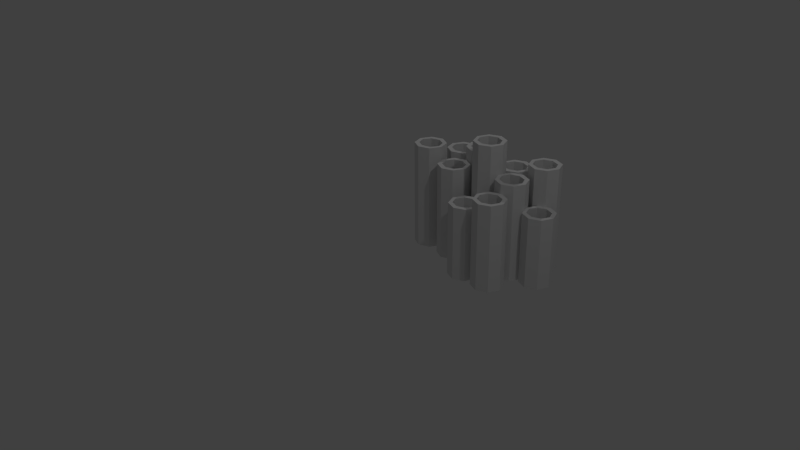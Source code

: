 # Source: coral.blend  (saved by Blender 2.73.0; exported with 4.5.12 LTS)
import bpy
from mathutils import Matrix  # noqa: F401  (used for matrix-valued properties, if any)

bpy.ops.wm.read_factory_settings(use_empty=True)
scene = bpy.context.scene
scene.name = 'Scene'

# ---- collections
col_collection_1 = bpy.data.collections.new('Collection 1'); scene.collection.children.link(col_collection_1)

# ---- world
world_world = bpy.data.worlds.new('World'); scene.world = world_world
world_world.color = (0.05088, 0.05088, 0.05088)
world_world.use_sun_shadow = False
world_world.sun_shadow_jitter_overblur = 0.0
world_world.cycles.sampling_method = 'MANUAL'
world_world.cycles.sample_map_resolution = 256

# ---- cameras
cam_camera_001 = bpy.data.cameras.new('Camera.001')
cam_camera_001.clip_end = 100.0
cam_camera_001.lens = 35.0
cam_camera_001.sensor_width = 32.0
cam_camera_001.sensor_height = 18.0
cam_camera_001.ortho_scale = 7.314
cam_camera_001.dof.focus_distance = 0.0
cam_camera_001.dof.aperture_fstop = 128.0
cam_camera = bpy.data.cameras.new('Camera')
cam_camera.clip_end = 100.0
cam_camera.lens = 35.0
cam_camera.sensor_width = 32.0
cam_camera.sensor_height = 18.0
cam_camera.ortho_scale = 7.314
cam_camera.dof.focus_distance = 0.0
cam_camera.dof.aperture_fstop = 128.0

# ---- lights
light_lamp_001 = bpy.data.lights.new('Lamp.001', 'POINT')
light_lamp_001.transmission_factor = 0.0
light_lamp_001.cutoff_distance = 30.0
light_lamp_001.energy = 100.0
light_lamp_001.shadow_buffer_clip_start = 1.001
light_lamp_001.shadow_soft_size = 0.1
light_lamp_001.shadow_maximum_resolution = 0.006
light_lamp_001.use_absolute_resolution = True
light_lamp_001.cycles.use_multiple_importance_sampling = False
light_lamp = bpy.data.lights.new('Lamp', 'POINT')
light_lamp.transmission_factor = 0.0
light_lamp.cutoff_distance = 30.0
light_lamp.energy = 100.0
light_lamp.shadow_buffer_clip_start = 1.001
light_lamp.shadow_soft_size = 0.1
light_lamp.shadow_maximum_resolution = 0.006
light_lamp.use_absolute_resolution = True
light_lamp.cycles.use_multiple_importance_sampling = False

# ---- meshes
me_cylinder_014 = bpy.data.meshes.new('Cylinder.014')
me_cylinder_014.from_pydata([(0.0, 0.72, -0.91), (0.0, 0.72, 0.6381), (0.5091, 0.5091, 0.6381), (0.5091, 0.5091, -0.91), (0.72, -3.147e-08, -0.91), (0.5091, -0.5091, -0.91), (-6.294e-08, -0.72, -0.91), (-0.5091, -0.5091, -0.91), (-0.72, 8.586e-09, -0.91), (-0.5584, -0.004294, -0.91), (-0.398, -0.3584, -0.91), (-0.01075, -0.5051, -0.91), (0.3765, -0.3584, -0.91), (0.5369, -0.004294, -0.91), (0.3765, 0.3498, -0.91), (-0.01075, 0.4965, -0.91), (-0.398, 0.3498, -0.91), (-0.5091, 0.5091, -0.91), (-0.5091, 0.5091, 0.6381), (-0.72, 8.586e-09, 0.6381), (-0.5584, -0.004294, 0.6381), (-0.398, 0.3498, 0.6381), (-0.01075, 0.4965, 0.6381), (0.3765, 0.3498, 0.6381), (0.5369, -0.004294, 0.6381), (0.72, -3.147e-08, 0.6381), (0.3765, -0.3584, 0.6381), (-0.01075, -0.5051, 0.6381), (-0.398, -0.3584, 0.6381), (-0.5091, -0.5091, 0.6381), (-6.294e-08, -0.72, 0.6381), (0.5091, -0.5091, 0.6381)], [], [(0, 1, 2, 3), (4, 5, 6, 7, 8, 9, 10, 11, 12, 13), (0, 3, 4, 13, 14, 15, 16, 9, 8, 17), (17, 18, 1, 0), (1, 18, 19, 20, 21, 22, 23, 24, 25, 2), (25, 24, 26, 27, 28, 20, 19, 29, 30, 31), (3, 2, 25, 4), (4, 25, 31, 5), (5, 31, 30, 6), (6, 30, 29, 7), (7, 29, 19, 8), (8, 19, 18, 17), (15, 14, 23, 22), (16, 15, 22, 21), (14, 13, 24, 23), (9, 16, 21, 20), (13, 12, 26, 24), (10, 9, 20, 28), (12, 11, 27, 26), (11, 10, 28, 27)])
me_cylinder_014.use_remesh_preserve_volume = False
me_cylinder_014.use_remesh_preserve_attributes = False
me_cylinder_014.use_mirror_vertex_groups = False
me_cylinder_014.update()
me_cylinder_013 = bpy.data.meshes.new('Cylinder.013')
me_cylinder_013.from_pydata([(0.0, 0.72, -0.91), (0.0, 0.72, 0.1578), (0.5091, 0.5091, 0.1578), (0.5091, 0.5091, -0.91), (0.72, -3.147e-08, -0.91), (0.5091, -0.5091, -0.91), (-6.294e-08, -0.72, -0.91), (-0.5091, -0.5091, -0.91), (-0.72, 8.586e-09, -0.91), (-0.5584, -0.004294, -0.91), (-0.398, -0.3584, -0.91), (-0.01075, -0.5051, -0.91), (0.3765, -0.3584, -0.91), (0.5369, -0.004294, -0.91), (0.3765, 0.3498, -0.91), (-0.01075, 0.4965, -0.91), (-0.398, 0.3498, -0.91), (-0.5091, 0.5091, -0.91), (-0.5091, 0.5091, 0.1578), (-0.72, 8.586e-09, 0.1578), (-0.5584, -0.004294, 0.1578), (-0.398, 0.3498, 0.1578), (-0.01075, 0.4965, 0.1578), (0.3765, 0.3498, 0.1578), (0.5369, -0.004294, 0.1578), (0.72, -3.147e-08, 0.1578), (0.3765, -0.3584, 0.1578), (-0.01075, -0.5051, 0.1578), (-0.398, -0.3584, 0.1578), (-0.5091, -0.5091, 0.1578), (-6.294e-08, -0.72, 0.1578), (0.5091, -0.5091, 0.1578)], [], [(0, 1, 2, 3), (4, 5, 6, 7, 8, 9, 10, 11, 12, 13), (0, 3, 4, 13, 14, 15, 16, 9, 8, 17), (17, 18, 1, 0), (1, 18, 19, 20, 21, 22, 23, 24, 25, 2), (25, 24, 26, 27, 28, 20, 19, 29, 30, 31), (3, 2, 25, 4), (4, 25, 31, 5), (5, 31, 30, 6), (6, 30, 29, 7), (7, 29, 19, 8), (8, 19, 18, 17), (15, 14, 23, 22), (16, 15, 22, 21), (14, 13, 24, 23), (9, 16, 21, 20), (13, 12, 26, 24), (10, 9, 20, 28), (12, 11, 27, 26), (11, 10, 28, 27)])
me_cylinder_013.use_remesh_preserve_volume = False
me_cylinder_013.use_remesh_preserve_attributes = False
me_cylinder_013.use_mirror_vertex_groups = False
me_cylinder_013.update()
me_cylinder_012 = bpy.data.meshes.new('Cylinder.012')
me_cylinder_012.from_pydata([(0.0, 0.72, -0.91), (0.0, 0.72, 0.349), (0.5091, 0.5091, 0.349), (0.5091, 0.5091, -0.91), (0.72, -3.147e-08, -0.91), (0.5091, -0.5091, -0.91), (-6.294e-08, -0.72, -0.91), (-0.5091, -0.5091, -0.91), (-0.72, 8.586e-09, -0.91), (-0.5584, -0.004294, -0.91), (-0.398, -0.3584, -0.91), (-0.01075, -0.5051, -0.91), (0.3765, -0.3584, -0.91), (0.5369, -0.004294, -0.91), (0.3765, 0.3498, -0.91), (-0.01075, 0.4965, -0.91), (-0.398, 0.3498, -0.91), (-0.5091, 0.5091, -0.91), (-0.5091, 0.5091, 0.349), (-0.72, 8.586e-09, 0.349), (-0.5584, -0.004294, 0.349), (-0.398, 0.3498, 0.349), (-0.01075, 0.4965, 0.349), (0.3765, 0.3498, 0.349), (0.5369, -0.004294, 0.349), (0.72, -3.147e-08, 0.349), (0.3765, -0.3584, 0.349), (-0.01075, -0.5051, 0.349), (-0.398, -0.3584, 0.349), (-0.5091, -0.5091, 0.349), (-6.294e-08, -0.72, 0.349), (0.5091, -0.5091, 0.349)], [], [(0, 1, 2, 3), (4, 5, 6, 7, 8, 9, 10, 11, 12, 13), (0, 3, 4, 13, 14, 15, 16, 9, 8, 17), (17, 18, 1, 0), (1, 18, 19, 20, 21, 22, 23, 24, 25, 2), (25, 24, 26, 27, 28, 20, 19, 29, 30, 31), (3, 2, 25, 4), (4, 25, 31, 5), (5, 31, 30, 6), (6, 30, 29, 7), (7, 29, 19, 8), (8, 19, 18, 17), (15, 14, 23, 22), (16, 15, 22, 21), (14, 13, 24, 23), (9, 16, 21, 20), (13, 12, 26, 24), (10, 9, 20, 28), (12, 11, 27, 26), (11, 10, 28, 27)])
me_cylinder_012.use_remesh_preserve_volume = False
me_cylinder_012.use_remesh_preserve_attributes = False
me_cylinder_012.use_mirror_vertex_groups = False
me_cylinder_012.update()
me_cylinder_011 = bpy.data.meshes.new('Cylinder.011')
me_cylinder_011.from_pydata([(0.0, 0.72, -0.91), (0.0, 0.72, 0.4887), (0.5091, 0.5091, 0.4887), (0.5091, 0.5091, -0.91), (0.72, -3.147e-08, -0.91), (0.5091, -0.5091, -0.91), (-6.294e-08, -0.72, -0.91), (-0.5091, -0.5091, -0.91), (-0.72, 8.586e-09, -0.91), (-0.5584, -0.004294, -0.91), (-0.398, -0.3584, -0.91), (-0.01075, -0.5051, -0.91), (0.3765, -0.3584, -0.91), (0.5369, -0.004294, -0.91), (0.3765, 0.3498, -0.91), (-0.01075, 0.4965, -0.91), (-0.398, 0.3498, -0.91), (-0.5091, 0.5091, -0.91), (-0.5091, 0.5091, 0.4887), (-0.72, 8.586e-09, 0.4887), (-0.5584, -0.004294, 0.4887), (-0.398, 0.3498, 0.4887), (-0.01075, 0.4965, 0.4887), (0.3765, 0.3498, 0.4887), (0.5369, -0.004294, 0.4887), (0.72, -3.147e-08, 0.4887), (0.3765, -0.3584, 0.4887), (-0.01075, -0.5051, 0.4887), (-0.398, -0.3584, 0.4887), (-0.5091, -0.5091, 0.4887), (-6.294e-08, -0.72, 0.4887), (0.5091, -0.5091, 0.4887)], [], [(0, 1, 2, 3), (4, 5, 6, 7, 8, 9, 10, 11, 12, 13), (0, 3, 4, 13, 14, 15, 16, 9, 8, 17), (17, 18, 1, 0), (1, 18, 19, 20, 21, 22, 23, 24, 25, 2), (25, 24, 26, 27, 28, 20, 19, 29, 30, 31), (3, 2, 25, 4), (4, 25, 31, 5), (5, 31, 30, 6), (6, 30, 29, 7), (7, 29, 19, 8), (8, 19, 18, 17), (15, 14, 23, 22), (16, 15, 22, 21), (14, 13, 24, 23), (9, 16, 21, 20), (13, 12, 26, 24), (10, 9, 20, 28), (12, 11, 27, 26), (11, 10, 28, 27)])
me_cylinder_011.use_remesh_preserve_volume = False
me_cylinder_011.use_remesh_preserve_attributes = False
me_cylinder_011.use_mirror_vertex_groups = False
me_cylinder_011.update()
me_cylinder_010 = bpy.data.meshes.new('Cylinder.010')
me_cylinder_010.from_pydata([(0.0, 0.72, -0.91), (0.0, 0.72, 0.6236), (0.5091, 0.5091, 0.6236), (0.5091, 0.5091, -0.91), (0.72, -3.147e-08, -0.91), (0.5091, -0.5091, -0.91), (-6.294e-08, -0.72, -0.91), (-0.5091, -0.5091, -0.91), (-0.72, 8.586e-09, -0.91), (-0.5584, -0.004294, -0.91), (-0.398, -0.3584, -0.91), (-0.01075, -0.5051, -0.91), (0.3765, -0.3584, -0.91), (0.5369, -0.004294, -0.91), (0.3765, 0.3498, -0.91), (-0.01075, 0.4965, -0.91), (-0.398, 0.3498, -0.91), (-0.5091, 0.5091, -0.91), (-0.5091, 0.5091, 0.6236), (-0.72, 8.586e-09, 0.6236), (-0.5584, -0.004294, 0.6236), (-0.398, 0.3498, 0.6236), (-0.01075, 0.4965, 0.6236), (0.3765, 0.3498, 0.6236), (0.5369, -0.004294, 0.6236), (0.72, -3.147e-08, 0.6236), (0.3765, -0.3584, 0.6236), (-0.01075, -0.5051, 0.6236), (-0.398, -0.3584, 0.6236), (-0.5091, -0.5091, 0.6236), (-6.294e-08, -0.72, 0.6236), (0.5091, -0.5091, 0.6236)], [], [(0, 1, 2, 3), (4, 5, 6, 7, 8, 9, 10, 11, 12, 13), (0, 3, 4, 13, 14, 15, 16, 9, 8, 17), (17, 18, 1, 0), (1, 18, 19, 20, 21, 22, 23, 24, 25, 2), (25, 24, 26, 27, 28, 20, 19, 29, 30, 31), (3, 2, 25, 4), (4, 25, 31, 5), (5, 31, 30, 6), (6, 30, 29, 7), (7, 29, 19, 8), (8, 19, 18, 17), (15, 14, 23, 22), (16, 15, 22, 21), (14, 13, 24, 23), (9, 16, 21, 20), (13, 12, 26, 24), (10, 9, 20, 28), (12, 11, 27, 26), (11, 10, 28, 27)])
me_cylinder_010.use_remesh_preserve_volume = False
me_cylinder_010.use_remesh_preserve_attributes = False
me_cylinder_010.use_mirror_vertex_groups = False
me_cylinder_010.update()
me_cylinder_009 = bpy.data.meshes.new('Cylinder.009')
me_cylinder_009.from_pydata([(0.0, 0.72, -0.91), (0.0, 0.72, 0.4539), (0.5091, 0.5091, 0.4539), (0.5091, 0.5091, -0.91), (0.72, -3.147e-08, -0.91), (0.5091, -0.5091, -0.91), (-6.294e-08, -0.72, -0.91), (-0.5091, -0.5091, -0.91), (-0.72, 8.586e-09, -0.91), (-0.5584, -0.004294, -0.91), (-0.398, -0.3584, -0.91), (-0.01075, -0.5051, -0.91), (0.3765, -0.3584, -0.91), (0.5369, -0.004294, -0.91), (0.3765, 0.3498, -0.91), (-0.01075, 0.4965, -0.91), (-0.398, 0.3498, -0.91), (-0.5091, 0.5091, -0.91), (-0.5091, 0.5091, 0.4539), (-0.72, 8.586e-09, 0.4539), (-0.5584, -0.004294, 0.4539), (-0.398, 0.3498, 0.4539), (-0.01075, 0.4965, 0.4539), (0.3765, 0.3498, 0.4539), (0.5369, -0.004294, 0.4539), (0.72, -3.147e-08, 0.4539), (0.3765, -0.3584, 0.4539), (-0.01075, -0.5051, 0.4539), (-0.398, -0.3584, 0.4539), (-0.5091, -0.5091, 0.4539), (-6.294e-08, -0.72, 0.4539), (0.5091, -0.5091, 0.4539)], [], [(0, 1, 2, 3), (4, 5, 6, 7, 8, 9, 10, 11, 12, 13), (0, 3, 4, 13, 14, 15, 16, 9, 8, 17), (17, 18, 1, 0), (1, 18, 19, 20, 21, 22, 23, 24, 25, 2), (25, 24, 26, 27, 28, 20, 19, 29, 30, 31), (3, 2, 25, 4), (4, 25, 31, 5), (5, 31, 30, 6), (6, 30, 29, 7), (7, 29, 19, 8), (8, 19, 18, 17), (15, 14, 23, 22), (16, 15, 22, 21), (14, 13, 24, 23), (9, 16, 21, 20), (13, 12, 26, 24), (10, 9, 20, 28), (12, 11, 27, 26), (11, 10, 28, 27)])
me_cylinder_009.use_remesh_preserve_volume = False
me_cylinder_009.use_remesh_preserve_attributes = False
me_cylinder_009.use_mirror_vertex_groups = False
me_cylinder_009.update()
me_cylinder_008 = bpy.data.meshes.new('Cylinder.008')
me_cylinder_008.from_pydata([(0.0, 0.72, -0.91), (0.0, 0.72, 0.1118), (0.5091, 0.5091, 0.1118), (0.5091, 0.5091, -0.91), (0.72, -3.147e-08, -0.91), (0.5091, -0.5091, -0.91), (-6.294e-08, -0.72, -0.91), (-0.5091, -0.5091, -0.91), (-0.72, 8.586e-09, -0.91), (-0.5584, -0.004294, -0.91), (-0.398, -0.3584, -0.91), (-0.01075, -0.5051, -0.91), (0.3765, -0.3584, -0.91), (0.5369, -0.004294, -0.91), (0.3765, 0.3498, -0.91), (-0.01075, 0.4965, -0.91), (-0.398, 0.3498, -0.91), (-0.5091, 0.5091, -0.91), (-0.5091, 0.5091, 0.1118), (-0.72, 8.586e-09, 0.1118), (-0.5584, -0.004294, 0.1118), (-0.398, 0.3498, 0.1118), (-0.01075, 0.4965, 0.1118), (0.3765, 0.3498, 0.1118), (0.5369, -0.004294, 0.1118), (0.72, -3.147e-08, 0.1118), (0.3765, -0.3584, 0.1118), (-0.01075, -0.5051, 0.1118), (-0.398, -0.3584, 0.1118), (-0.5091, -0.5091, 0.1118), (-6.294e-08, -0.72, 0.1118), (0.5091, -0.5091, 0.1118)], [], [(0, 1, 2, 3), (4, 5, 6, 7, 8, 9, 10, 11, 12, 13), (0, 3, 4, 13, 14, 15, 16, 9, 8, 17), (17, 18, 1, 0), (1, 18, 19, 20, 21, 22, 23, 24, 25, 2), (25, 24, 26, 27, 28, 20, 19, 29, 30, 31), (3, 2, 25, 4), (4, 25, 31, 5), (5, 31, 30, 6), (6, 30, 29, 7), (7, 29, 19, 8), (8, 19, 18, 17), (15, 14, 23, 22), (16, 15, 22, 21), (14, 13, 24, 23), (9, 16, 21, 20), (13, 12, 26, 24), (10, 9, 20, 28), (12, 11, 27, 26), (11, 10, 28, 27)])
me_cylinder_008.use_remesh_preserve_volume = False
me_cylinder_008.use_remesh_preserve_attributes = False
me_cylinder_008.use_mirror_vertex_groups = False
me_cylinder_008.update()
me_cylinder_007 = bpy.data.meshes.new('Cylinder.007')
me_cylinder_007.from_pydata([(0.0, 0.72, -0.91), (0.0, 0.72, 0.1118), (0.5091, 0.5091, 0.1118), (0.5091, 0.5091, -0.91), (0.72, -3.147e-08, -0.91), (0.5091, -0.5091, -0.91), (-6.294e-08, -0.72, -0.91), (-0.5091, -0.5091, -0.91), (-0.72, 8.586e-09, -0.91), (-0.5584, -0.004294, -0.91), (-0.398, -0.3584, -0.91), (-0.01075, -0.5051, -0.91), (0.3765, -0.3584, -0.91), (0.5369, -0.004294, -0.91), (0.3765, 0.3498, -0.91), (-0.01075, 0.4965, -0.91), (-0.398, 0.3498, -0.91), (-0.5091, 0.5091, -0.91), (-0.5091, 0.5091, 0.1118), (-0.72, 8.586e-09, 0.1118), (-0.5584, -0.004294, 0.1118), (-0.398, 0.3498, 0.1118), (-0.01075, 0.4965, 0.1118), (0.3765, 0.3498, 0.1118), (0.5369, -0.004294, 0.1118), (0.72, -3.147e-08, 0.1118), (0.3765, -0.3584, 0.1118), (-0.01075, -0.5051, 0.1118), (-0.398, -0.3584, 0.1118), (-0.5091, -0.5091, 0.1118), (-6.294e-08, -0.72, 0.1118), (0.5091, -0.5091, 0.1118)], [], [(0, 1, 2, 3), (4, 5, 6, 7, 8, 9, 10, 11, 12, 13), (0, 3, 4, 13, 14, 15, 16, 9, 8, 17), (17, 18, 1, 0), (1, 18, 19, 20, 21, 22, 23, 24, 25, 2), (25, 24, 26, 27, 28, 20, 19, 29, 30, 31), (3, 2, 25, 4), (4, 25, 31, 5), (5, 31, 30, 6), (6, 30, 29, 7), (7, 29, 19, 8), (8, 19, 18, 17), (15, 14, 23, 22), (16, 15, 22, 21), (14, 13, 24, 23), (9, 16, 21, 20), (13, 12, 26, 24), (10, 9, 20, 28), (12, 11, 27, 26), (11, 10, 28, 27)])
me_cylinder_007.use_remesh_preserve_volume = False
me_cylinder_007.use_remesh_preserve_attributes = False
me_cylinder_007.use_mirror_vertex_groups = False
me_cylinder_007.update()
me_cylinder_006 = bpy.data.meshes.new('Cylinder.006')
me_cylinder_006.from_pydata([(0.0, 0.72, -0.91), (0.0, 0.72, 0.4539), (0.5091, 0.5091, 0.4539), (0.5091, 0.5091, -0.91), (0.72, -3.147e-08, -0.91), (0.5091, -0.5091, -0.91), (-6.294e-08, -0.72, -0.91), (-0.5091, -0.5091, -0.91), (-0.72, 8.586e-09, -0.91), (-0.5584, -0.004294, -0.91), (-0.398, -0.3584, -0.91), (-0.01075, -0.5051, -0.91), (0.3765, -0.3584, -0.91), (0.5369, -0.004294, -0.91), (0.3765, 0.3498, -0.91), (-0.01075, 0.4965, -0.91), (-0.398, 0.3498, -0.91), (-0.5091, 0.5091, -0.91), (-0.5091, 0.5091, 0.4539), (-0.72, 8.586e-09, 0.4539), (-0.5584, -0.004294, 0.4539), (-0.398, 0.3498, 0.4539), (-0.01075, 0.4965, 0.4539), (0.3765, 0.3498, 0.4539), (0.5369, -0.004294, 0.4539), (0.72, -3.147e-08, 0.4539), (0.3765, -0.3584, 0.4539), (-0.01075, -0.5051, 0.4539), (-0.398, -0.3584, 0.4539), (-0.5091, -0.5091, 0.4539), (-6.294e-08, -0.72, 0.4539), (0.5091, -0.5091, 0.4539)], [], [(0, 1, 2, 3), (4, 5, 6, 7, 8, 9, 10, 11, 12, 13), (0, 3, 4, 13, 14, 15, 16, 9, 8, 17), (17, 18, 1, 0), (1, 18, 19, 20, 21, 22, 23, 24, 25, 2), (25, 24, 26, 27, 28, 20, 19, 29, 30, 31), (3, 2, 25, 4), (4, 25, 31, 5), (5, 31, 30, 6), (6, 30, 29, 7), (7, 29, 19, 8), (8, 19, 18, 17), (15, 14, 23, 22), (16, 15, 22, 21), (14, 13, 24, 23), (9, 16, 21, 20), (13, 12, 26, 24), (10, 9, 20, 28), (12, 11, 27, 26), (11, 10, 28, 27)])
me_cylinder_006.use_remesh_preserve_volume = False
me_cylinder_006.use_remesh_preserve_attributes = False
me_cylinder_006.use_mirror_vertex_groups = False
me_cylinder_006.update()
me_cylinder_005 = bpy.data.meshes.new('Cylinder.005')
me_cylinder_005.from_pydata([(0.0, 0.72, -0.91), (0.0, 0.72, 0.6236), (0.5091, 0.5091, 0.6236), (0.5091, 0.5091, -0.91), (0.72, -3.147e-08, -0.91), (0.5091, -0.5091, -0.91), (-6.294e-08, -0.72, -0.91), (-0.5091, -0.5091, -0.91), (-0.72, 8.586e-09, -0.91), (-0.5584, -0.004294, -0.91), (-0.398, -0.3584, -0.91), (-0.01075, -0.5051, -0.91), (0.3765, -0.3584, -0.91), (0.5369, -0.004294, -0.91), (0.3765, 0.3498, -0.91), (-0.01075, 0.4965, -0.91), (-0.398, 0.3498, -0.91), (-0.5091, 0.5091, -0.91), (-0.5091, 0.5091, 0.6236), (-0.72, 8.586e-09, 0.6236), (-0.5584, -0.004294, 0.6236), (-0.398, 0.3498, 0.6236), (-0.01075, 0.4965, 0.6236), (0.3765, 0.3498, 0.6236), (0.5369, -0.004294, 0.6236), (0.72, -3.147e-08, 0.6236), (0.3765, -0.3584, 0.6236), (-0.01075, -0.5051, 0.6236), (-0.398, -0.3584, 0.6236), (-0.5091, -0.5091, 0.6236), (-6.294e-08, -0.72, 0.6236), (0.5091, -0.5091, 0.6236)], [], [(0, 1, 2, 3), (4, 5, 6, 7, 8, 9, 10, 11, 12, 13), (0, 3, 4, 13, 14, 15, 16, 9, 8, 17), (17, 18, 1, 0), (1, 18, 19, 20, 21, 22, 23, 24, 25, 2), (25, 24, 26, 27, 28, 20, 19, 29, 30, 31), (3, 2, 25, 4), (4, 25, 31, 5), (5, 31, 30, 6), (6, 30, 29, 7), (7, 29, 19, 8), (8, 19, 18, 17), (15, 14, 23, 22), (16, 15, 22, 21), (14, 13, 24, 23), (9, 16, 21, 20), (13, 12, 26, 24), (10, 9, 20, 28), (12, 11, 27, 26), (11, 10, 28, 27)])
me_cylinder_005.use_remesh_preserve_volume = False
me_cylinder_005.use_remesh_preserve_attributes = False
me_cylinder_005.use_mirror_vertex_groups = False
me_cylinder_005.update()
me_cylinder_004 = bpy.data.meshes.new('Cylinder.004')
me_cylinder_004.from_pydata([(0.0, 0.72, -0.91), (0.0, 0.72, 0.4887), (0.5091, 0.5091, 0.4887), (0.5091, 0.5091, -0.91), (0.72, -3.147e-08, -0.91), (0.5091, -0.5091, -0.91), (-6.294e-08, -0.72, -0.91), (-0.5091, -0.5091, -0.91), (-0.72, 8.586e-09, -0.91), (-0.5584, -0.004294, -0.91), (-0.398, -0.3584, -0.91), (-0.01075, -0.5051, -0.91), (0.3765, -0.3584, -0.91), (0.5369, -0.004294, -0.91), (0.3765, 0.3498, -0.91), (-0.01075, 0.4965, -0.91), (-0.398, 0.3498, -0.91), (-0.5091, 0.5091, -0.91), (-0.5091, 0.5091, 0.4887), (-0.72, 8.586e-09, 0.4887), (-0.5584, -0.004294, 0.4887), (-0.398, 0.3498, 0.4887), (-0.01075, 0.4965, 0.4887), (0.3765, 0.3498, 0.4887), (0.5369, -0.004294, 0.4887), (0.72, -3.147e-08, 0.4887), (0.3765, -0.3584, 0.4887), (-0.01075, -0.5051, 0.4887), (-0.398, -0.3584, 0.4887), (-0.5091, -0.5091, 0.4887), (-6.294e-08, -0.72, 0.4887), (0.5091, -0.5091, 0.4887)], [], [(0, 1, 2, 3), (4, 5, 6, 7, 8, 9, 10, 11, 12, 13), (0, 3, 4, 13, 14, 15, 16, 9, 8, 17), (17, 18, 1, 0), (1, 18, 19, 20, 21, 22, 23, 24, 25, 2), (25, 24, 26, 27, 28, 20, 19, 29, 30, 31), (3, 2, 25, 4), (4, 25, 31, 5), (5, 31, 30, 6), (6, 30, 29, 7), (7, 29, 19, 8), (8, 19, 18, 17), (15, 14, 23, 22), (16, 15, 22, 21), (14, 13, 24, 23), (9, 16, 21, 20), (13, 12, 26, 24), (10, 9, 20, 28), (12, 11, 27, 26), (11, 10, 28, 27)])
me_cylinder_004.use_remesh_preserve_volume = False
me_cylinder_004.use_remesh_preserve_attributes = False
me_cylinder_004.use_mirror_vertex_groups = False
me_cylinder_004.update()
me_cylinder_003 = bpy.data.meshes.new('Cylinder.003')
me_cylinder_003.from_pydata([(0.0, 0.72, -0.91), (0.0, 0.72, 0.349), (0.5091, 0.5091, 0.349), (0.5091, 0.5091, -0.91), (0.72, -3.147e-08, -0.91), (0.5091, -0.5091, -0.91), (-6.294e-08, -0.72, -0.91), (-0.5091, -0.5091, -0.91), (-0.72, 8.586e-09, -0.91), (-0.5584, -0.004294, -0.91), (-0.398, -0.3584, -0.91), (-0.01075, -0.5051, -0.91), (0.3765, -0.3584, -0.91), (0.5369, -0.004294, -0.91), (0.3765, 0.3498, -0.91), (-0.01075, 0.4965, -0.91), (-0.398, 0.3498, -0.91), (-0.5091, 0.5091, -0.91), (-0.5091, 0.5091, 0.349), (-0.72, 8.586e-09, 0.349), (-0.5584, -0.004294, 0.349), (-0.398, 0.3498, 0.349), (-0.01075, 0.4965, 0.349), (0.3765, 0.3498, 0.349), (0.5369, -0.004294, 0.349), (0.72, -3.147e-08, 0.349), (0.3765, -0.3584, 0.349), (-0.01075, -0.5051, 0.349), (-0.398, -0.3584, 0.349), (-0.5091, -0.5091, 0.349), (-6.294e-08, -0.72, 0.349), (0.5091, -0.5091, 0.349)], [], [(0, 1, 2, 3), (4, 5, 6, 7, 8, 9, 10, 11, 12, 13), (0, 3, 4, 13, 14, 15, 16, 9, 8, 17), (17, 18, 1, 0), (1, 18, 19, 20, 21, 22, 23, 24, 25, 2), (25, 24, 26, 27, 28, 20, 19, 29, 30, 31), (3, 2, 25, 4), (4, 25, 31, 5), (5, 31, 30, 6), (6, 30, 29, 7), (7, 29, 19, 8), (8, 19, 18, 17), (15, 14, 23, 22), (16, 15, 22, 21), (14, 13, 24, 23), (9, 16, 21, 20), (13, 12, 26, 24), (10, 9, 20, 28), (12, 11, 27, 26), (11, 10, 28, 27)])
me_cylinder_003.use_remesh_preserve_volume = False
me_cylinder_003.use_remesh_preserve_attributes = False
me_cylinder_003.use_mirror_vertex_groups = False
me_cylinder_003.update()
me_cylinder_002 = bpy.data.meshes.new('Cylinder.002')
me_cylinder_002.from_pydata([(0.0, 0.72, -0.91), (0.0, 0.72, 0.1578), (0.5091, 0.5091, 0.1578), (0.5091, 0.5091, -0.91), (0.72, -3.147e-08, -0.91), (0.5091, -0.5091, -0.91), (-6.294e-08, -0.72, -0.91), (-0.5091, -0.5091, -0.91), (-0.72, 8.586e-09, -0.91), (-0.5584, -0.004294, -0.91), (-0.398, -0.3584, -0.91), (-0.01075, -0.5051, -0.91), (0.3765, -0.3584, -0.91), (0.5369, -0.004294, -0.91), (0.3765, 0.3498, -0.91), (-0.01075, 0.4965, -0.91), (-0.398, 0.3498, -0.91), (-0.5091, 0.5091, -0.91), (-0.5091, 0.5091, 0.1578), (-0.72, 8.586e-09, 0.1578), (-0.5584, -0.004294, 0.1578), (-0.398, 0.3498, 0.1578), (-0.01075, 0.4965, 0.1578), (0.3765, 0.3498, 0.1578), (0.5369, -0.004294, 0.1578), (0.72, -3.147e-08, 0.1578), (0.3765, -0.3584, 0.1578), (-0.01075, -0.5051, 0.1578), (-0.398, -0.3584, 0.1578), (-0.5091, -0.5091, 0.1578), (-6.294e-08, -0.72, 0.1578), (0.5091, -0.5091, 0.1578)], [], [(0, 1, 2, 3), (4, 5, 6, 7, 8, 9, 10, 11, 12, 13), (0, 3, 4, 13, 14, 15, 16, 9, 8, 17), (17, 18, 1, 0), (1, 18, 19, 20, 21, 22, 23, 24, 25, 2), (25, 24, 26, 27, 28, 20, 19, 29, 30, 31), (3, 2, 25, 4), (4, 25, 31, 5), (5, 31, 30, 6), (6, 30, 29, 7), (7, 29, 19, 8), (8, 19, 18, 17), (15, 14, 23, 22), (16, 15, 22, 21), (14, 13, 24, 23), (9, 16, 21, 20), (13, 12, 26, 24), (10, 9, 20, 28), (12, 11, 27, 26), (11, 10, 28, 27)])
me_cylinder_002.use_remesh_preserve_volume = False
me_cylinder_002.use_remesh_preserve_attributes = False
me_cylinder_002.use_mirror_vertex_groups = False
me_cylinder_002.update()
me_cylinder = bpy.data.meshes.new('Cylinder')
me_cylinder.from_pydata([(0.0, 0.72, -0.91), (0.0, 0.72, 0.91), (0.5091, 0.5091, 0.91), (0.5091, 0.5091, -0.91), (0.72, -3.147e-08, -0.91), (0.5091, -0.5091, -0.91), (-6.294e-08, -0.72, -0.91), (-0.5091, -0.5091, -0.91), (-0.72, 8.586e-09, -0.91), (-0.5584, -0.004294, -0.91), (-0.398, -0.3584, -0.91), (-0.01075, -0.5051, -0.91), (0.3765, -0.3584, -0.91), (0.5369, -0.004294, -0.91), (0.3765, 0.3498, -0.91), (-0.01075, 0.4965, -0.91), (-0.398, 0.3498, -0.91), (-0.5091, 0.5091, -0.91), (-0.5091, 0.5091, 0.91), (-0.72, 8.586e-09, 0.91), (-0.5584, -0.004294, 0.91), (-0.398, 0.3498, 0.91), (-0.01075, 0.4965, 0.91), (0.3765, 0.3498, 0.91), (0.5369, -0.004294, 0.91), (0.72, -3.147e-08, 0.91), (0.3765, -0.3584, 0.91), (-0.01075, -0.5051, 0.91), (-0.398, -0.3584, 0.91), (-0.5091, -0.5091, 0.91), (-6.294e-08, -0.72, 0.91), (0.5091, -0.5091, 0.91)], [], [(0, 1, 2, 3), (4, 5, 6, 7, 8, 9, 10, 11, 12, 13), (0, 3, 4, 13, 14, 15, 16, 9, 8, 17), (17, 18, 1, 0), (1, 18, 19, 20, 21, 22, 23, 24, 25, 2), (25, 24, 26, 27, 28, 20, 19, 29, 30, 31), (3, 2, 25, 4), (4, 25, 31, 5), (5, 31, 30, 6), (6, 30, 29, 7), (7, 29, 19, 8), (8, 19, 18, 17), (15, 14, 23, 22), (16, 15, 22, 21), (14, 13, 24, 23), (9, 16, 21, 20), (13, 12, 26, 24), (10, 9, 20, 28), (12, 11, 27, 26), (11, 10, 28, 27)])
me_cylinder.use_remesh_preserve_volume = False
me_cylinder.use_remesh_preserve_attributes = False
me_cylinder.use_mirror_vertex_groups = False
me_cylinder.update()

# ---- objects
ob_camera_001 = bpy.data.objects.new('Camera.001', cam_camera_001)
ob_lamp_001 = bpy.data.objects.new('Lamp.001', light_lamp_001)
ob_cylinder_013 = bpy.data.objects.new('Cylinder.013', me_cylinder_014)
ob_cylinder_012 = bpy.data.objects.new('Cylinder.012', me_cylinder_013)
ob_cylinder_011 = bpy.data.objects.new('Cylinder.011', me_cylinder_012)
ob_cylinder_010 = bpy.data.objects.new('Cylinder.010', me_cylinder_011)
ob_cylinder_009 = bpy.data.objects.new('Cylinder.009', me_cylinder_010)
ob_cylinder_008 = bpy.data.objects.new('Cylinder.008', me_cylinder_009)
ob_cylinder_007 = bpy.data.objects.new('Cylinder.007', me_cylinder_008)
ob_cylinder_006 = bpy.data.objects.new('Cylinder.006', me_cylinder_007)
ob_cylinder_005 = bpy.data.objects.new('Cylinder.005', me_cylinder_006)
ob_cylinder_004 = bpy.data.objects.new('Cylinder.004', me_cylinder_005)
ob_cylinder_003 = bpy.data.objects.new('Cylinder.003', me_cylinder_004)
ob_cylinder_002 = bpy.data.objects.new('Cylinder.002', me_cylinder_003)
ob_cylinder_001 = bpy.data.objects.new('Cylinder.001', me_cylinder_002)
ob_cylinder = bpy.data.objects.new('Cylinder', me_cylinder)
ob_lamp = bpy.data.objects.new('Lamp', light_lamp)
ob_camera = bpy.data.objects.new('Camera', cam_camera)

# ---- transforms, parenting, visibility, modifiers, constraints
ob_camera_001.location = (-7.101, 11.84, 5.344)
ob_camera_001.rotation_euler = (1.109, 0.01082, -2.413)
ob_camera_001.lock_rotations_4d = False
ob_camera_001.empty_display_type = 'ARROWS'
ob_camera_001.color = (0.0, 0.0, 0.0, 0.0)
ob_camera_001.display_type = 'WIRE'
ob_camera_001.lineart.crease_threshold = 0.0
ob_lamp_001.location = (-4.361, 4.058, 5.904)
ob_lamp_001.rotation_euler = (0.6503, 0.05522, -1.362)
ob_lamp_001.lock_rotations_4d = False
ob_lamp_001.empty_display_type = 'ARROWS'
ob_lamp_001.color = (0.0, 0.0, 0.0, 0.0)
ob_lamp_001.lineart.crease_threshold = 0.0
ob_cylinder_013.location = (-0.4038, 2.512, 0.0)
ob_cylinder_013.rotation_euler = (0.0, -0.0, -3.228)
ob_cylinder_013.scale = (0.3338, 0.3338, 1.057)
ob_cylinder_013.lineart.crease_threshold = 0.0
ob_cylinder_012.location = (-0.362, 2.993, 0.0)
ob_cylinder_012.rotation_euler = (0.0, -0.0, -3.228)
ob_cylinder_012.scale = (0.3338, 0.3338, 1.057)
ob_cylinder_012.lineart.crease_threshold = 0.0
ob_cylinder_011.location = (-0.8085, 3.031, 0.0)
ob_cylinder_011.rotation_euler = (0.0, -0.0, -3.228)
ob_cylinder_011.scale = (0.3338, 0.3338, 1.057)
ob_cylinder_011.lineart.crease_threshold = 0.0
ob_cylinder_010.location = (-0.8479, 2.579, 0.0)
ob_cylinder_010.rotation_euler = (0.0, -0.0, -3.228)
ob_cylinder_010.scale = (0.3338, 0.3338, 1.057)
ob_cylinder_010.lineart.crease_threshold = 0.0
ob_cylinder_009.location = (-1.081, 2.119, 0.0)
ob_cylinder_009.rotation_euler = (0.0, -0.0, -3.228)
ob_cylinder_009.scale = (0.3338, 0.3338, 1.057)
ob_cylinder_009.lineart.crease_threshold = 0.0
ob_cylinder_008.location = (-0.5615, 2.074, 0.0)
ob_cylinder_008.rotation_euler = (0.0, -0.0, -3.228)
ob_cylinder_008.scale = (0.3338, 0.3338, 1.057)
ob_cylinder_008.lineart.crease_threshold = 0.0
ob_cylinder_007.location = (-1.285, 2.522, 0.0)
ob_cylinder_007.rotation_euler = (0.0, -0.0, -3.228)
ob_cylinder_007.scale = (0.3338, 0.3338, 1.057)
ob_cylinder_007.lineart.crease_threshold = 0.0
ob_cylinder_006.location = (0.8785, 2.269, 0.0)
ob_cylinder_006.scale = (0.3338, 0.3338, 1.057)
ob_cylinder_006.lineart.crease_threshold = 0.0
ob_cylinder_005.location = (0.1191, 2.652, 0.0)
ob_cylinder_005.scale = (0.3338, 0.3338, 1.057)
ob_cylinder_005.lineart.crease_threshold = 0.0
ob_cylinder_004.location = (0.6403, 2.652, 0.0)
ob_cylinder_004.scale = (0.3338, 0.3338, 1.057)
ob_cylinder_004.lineart.crease_threshold = 0.0
ob_cylinder_003.location = (0.4482, 2.174, 0.0)
ob_cylinder_003.scale = (0.3338, 0.3338, 1.057)
ob_cylinder_003.lineart.crease_threshold = 0.0
ob_cylinder_002.location = (0.4482, 1.72, 0.0)
ob_cylinder_002.scale = (0.3338, 0.3338, 1.057)
ob_cylinder_002.lineart.crease_threshold = 0.0
ob_cylinder_001.location = (0.0, 1.72, 0.0)
ob_cylinder_001.scale = (0.3338, 0.3338, 1.057)
ob_cylinder_001.lineart.crease_threshold = 0.0
ob_cylinder.location = (0.0, 2.203, 0.0)
ob_cylinder.scale = (0.3338, 0.3338, 1.057)
ob_cylinder.lineart.crease_threshold = 0.0
ob_lamp.location = (4.076, 1.005, 5.904)
ob_lamp.rotation_euler = (0.6503, 0.05522, 1.866)
ob_lamp.lock_rotations_4d = False
ob_lamp.empty_display_type = 'ARROWS'
ob_lamp.color = (0.0, 0.0, 0.0, 0.0)
ob_lamp.lineart.crease_threshold = 0.0
ob_camera.location = (7.481, -6.508, 5.344)
ob_camera.rotation_euler = (1.109, 0.01082, 0.8149)
ob_camera.lock_rotations_4d = False
ob_camera.empty_display_type = 'ARROWS'
ob_camera.color = (0.0, 0.0, 0.0, 0.0)
ob_camera.display_type = 'WIRE'
ob_camera.lineart.crease_threshold = 0.0

# ---- collection membership
col_collection_1.objects.link(ob_camera_001)
col_collection_1.objects.link(ob_lamp_001)
col_collection_1.objects.link(ob_cylinder_013)
col_collection_1.objects.link(ob_cylinder_012)
col_collection_1.objects.link(ob_cylinder_011)
col_collection_1.objects.link(ob_cylinder_010)
col_collection_1.objects.link(ob_cylinder_009)
col_collection_1.objects.link(ob_cylinder_008)
col_collection_1.objects.link(ob_cylinder_007)
col_collection_1.objects.link(ob_cylinder_006)
col_collection_1.objects.link(ob_cylinder_005)
col_collection_1.objects.link(ob_cylinder_004)
col_collection_1.objects.link(ob_cylinder_003)
col_collection_1.objects.link(ob_cylinder_002)
col_collection_1.objects.link(ob_cylinder_001)
col_collection_1.objects.link(ob_cylinder)
col_collection_1.objects.link(ob_lamp)
col_collection_1.objects.link(ob_camera)

# ---- scene / render settings (as saved in the file)
scene.camera = ob_camera
scene.frame_start = 1; scene.frame_end = 250; scene.frame_set(1)
scene.render.engine = 'BLENDER_EEVEE_NEXT'
scene.render.resolution_percentage = 50
scene.render.dither_intensity = 0.0
scene.cycles.use_denoising = False
scene.cycles.samples = 10
scene.cycles.sampling_pattern = 'TABULATED_SOBOL'
scene.cycles.light_sampling_threshold = 0.0
scene.cycles.use_adaptive_sampling = False
scene.cycles.use_light_tree = False
scene.cycles.blur_glossy = 0.0
scene.cycles.pixel_filter_type = 'GAUSSIAN'
scene.cycles.sample_clamp_indirect = 0.0
scene.view_settings.view_transform = 'Standard'
bpy.context.view_layer.update()
